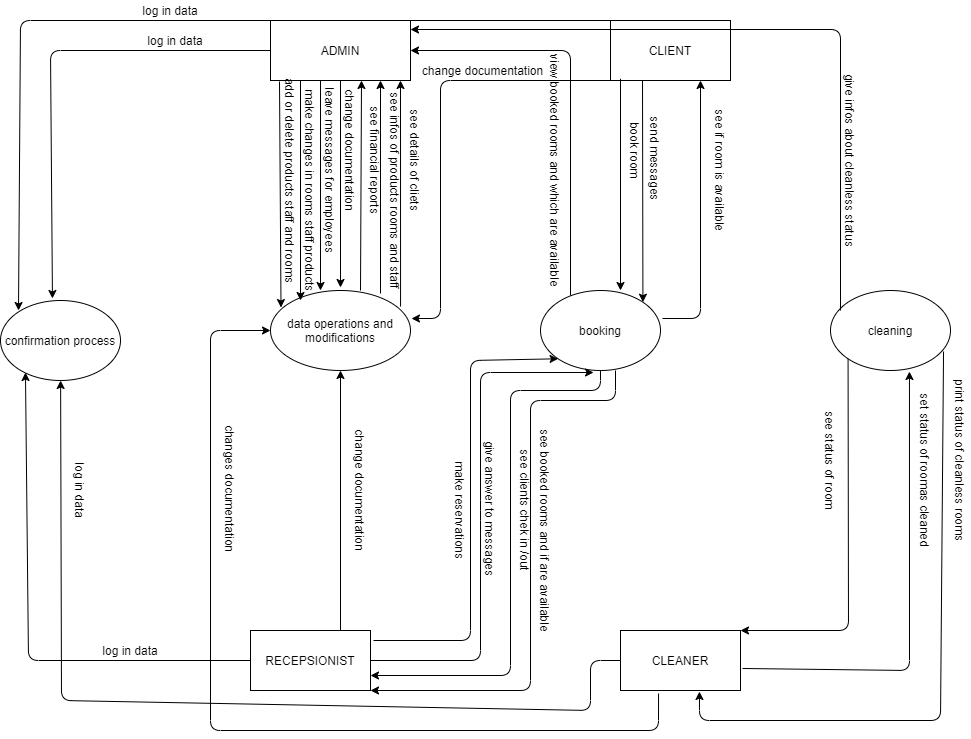

The diagram above was exported from draw.io. Its source (the exported page's mxGraphModel, read from the mxfile embedded in the PNG):
<mxGraphModel dx="1023" dy="374" grid="1" gridSize="10" guides="1" tooltips="1" connect="1" arrows="1" fold="1" page="1" pageScale="1" pageWidth="850" pageHeight="1100" math="0" shadow="0">
  <root>
    <mxCell id="0" />
    <mxCell id="1" parent="0" />
    <mxCell id="zpEb9GnJ2ukm8_gmLN1c-2" value="SYSTEM" style="ellipse;whiteSpace=wrap;html=1;" vertex="1" parent="1">
      <mxGeometry x="390.58" y="300" width="279.42" height="170" as="geometry" />
    </mxCell>
    <mxCell id="zpEb9GnJ2ukm8_gmLN1c-3" value="CUSTOMER" style="rounded=0;whiteSpace=wrap;html=1;" vertex="1" parent="1">
      <mxGeometry x="750" y="140" width="120" height="60" as="geometry" />
    </mxCell>
    <mxCell id="zpEb9GnJ2ukm8_gmLN1c-4" value="&lt;span&gt;RECEPSIONIST&lt;/span&gt;" style="rounded=0;whiteSpace=wrap;html=1;" vertex="1" parent="1">
      <mxGeometry x="760" y="640" width="120" height="60" as="geometry" />
    </mxCell>
    <mxCell id="zpEb9GnJ2ukm8_gmLN1c-5" value="ADMIN" style="rounded=0;whiteSpace=wrap;html=1;" vertex="1" parent="1">
      <mxGeometry x="120" y="140" width="120" height="60" as="geometry" />
    </mxCell>
    <mxCell id="zpEb9GnJ2ukm8_gmLN1c-6" value="CLEANER" style="rounded=0;whiteSpace=wrap;html=1;" vertex="1" parent="1">
      <mxGeometry x="120" y="640" width="120" height="60" as="geometry" />
    </mxCell>
    <mxCell id="zpEb9GnJ2ukm8_gmLN1c-7" value="" style="endArrow=classic;html=1;exitX=1.017;exitY=0.367;exitDx=0;exitDy=0;exitPerimeter=0;entryX=0;entryY=0.75;entryDx=0;entryDy=0;" edge="1" parent="1" source="zpEb9GnJ2ukm8_gmLN1c-5" target="zpEb9GnJ2ukm8_gmLN1c-8">
      <mxGeometry width="50" height="50" relative="1" as="geometry">
        <mxPoint x="290" y="310" as="sourcePoint" />
        <mxPoint x="340" y="260" as="targetPoint" />
      </mxGeometry>
    </mxCell>
    <mxCell id="zpEb9GnJ2ukm8_gmLN1c-8" value="change documentation" style="text;html=1;strokeColor=none;fillColor=none;align=center;verticalAlign=middle;whiteSpace=wrap;rounded=0;rotation=40;" vertex="1" parent="1">
      <mxGeometry x="290" y="230" width="130" height="20" as="geometry" />
    </mxCell>
    <mxCell id="zpEb9GnJ2ukm8_gmLN1c-10" value="" style="endArrow=classic;html=1;exitX=1;exitY=0.5;exitDx=0;exitDy=0;entryX=0;entryY=0;entryDx=0;entryDy=0;" edge="1" parent="1" source="zpEb9GnJ2ukm8_gmLN1c-11" target="zpEb9GnJ2ukm8_gmLN1c-2">
      <mxGeometry width="50" height="50" relative="1" as="geometry">
        <mxPoint x="290" y="310" as="sourcePoint" />
        <mxPoint x="370" y="290" as="targetPoint" />
      </mxGeometry>
    </mxCell>
    <mxCell id="zpEb9GnJ2ukm8_gmLN1c-11" value="Add or delet rooms" style="text;html=1;strokeColor=none;fillColor=none;align=center;verticalAlign=middle;whiteSpace=wrap;rounded=0;rotation=40;" vertex="1" parent="1">
      <mxGeometry x="270" y="230" width="110" height="30" as="geometry" />
    </mxCell>
    <mxCell id="zpEb9GnJ2ukm8_gmLN1c-12" value="" style="endArrow=classic;html=1;exitX=1;exitY=0.75;exitDx=0;exitDy=0;" edge="1" parent="1" source="zpEb9GnJ2ukm8_gmLN1c-5" target="zpEb9GnJ2ukm8_gmLN1c-11">
      <mxGeometry width="50" height="50" relative="1" as="geometry">
        <mxPoint x="240" y="185" as="sourcePoint" />
        <mxPoint x="399.96000000000004" y="320" as="targetPoint" />
      </mxGeometry>
    </mxCell>
    <mxCell id="zpEb9GnJ2ukm8_gmLN1c-13" value="" style="endArrow=classic;html=1;exitX=1;exitY=0.5;exitDx=0;exitDy=0;entryX=0.22;entryY=0.082;entryDx=0;entryDy=0;entryPerimeter=0;" edge="1" parent="1" source="zpEb9GnJ2ukm8_gmLN1c-8" target="zpEb9GnJ2ukm8_gmLN1c-2">
      <mxGeometry width="50" height="50" relative="1" as="geometry">
        <mxPoint x="290" y="310" as="sourcePoint" />
        <mxPoint x="340" y="260" as="targetPoint" />
      </mxGeometry>
    </mxCell>
    <mxCell id="zpEb9GnJ2ukm8_gmLN1c-15" value="" style="endArrow=classic;html=1;exitX=1;exitY=1;exitDx=0;exitDy=0;entryX=0;entryY=0.5;entryDx=0;entryDy=0;" edge="1" parent="1" source="zpEb9GnJ2ukm8_gmLN1c-5" target="zpEb9GnJ2ukm8_gmLN1c-16">
      <mxGeometry width="50" height="50" relative="1" as="geometry">
        <mxPoint x="290" y="310" as="sourcePoint" />
        <mxPoint x="280" y="230" as="targetPoint" />
      </mxGeometry>
    </mxCell>
    <mxCell id="zpEb9GnJ2ukm8_gmLN1c-16" value="Modify infos and rooms" style="text;html=1;strokeColor=none;fillColor=none;align=center;verticalAlign=middle;whiteSpace=wrap;rounded=0;rotation=40;" vertex="1" parent="1">
      <mxGeometry x="255.58" y="258.39" width="135" height="20" as="geometry" />
    </mxCell>
    <mxCell id="zpEb9GnJ2ukm8_gmLN1c-17" value="" style="endArrow=classic;html=1;exitX=1;exitY=0.5;exitDx=0;exitDy=0;entryX=0.102;entryY=0.212;entryDx=0;entryDy=0;entryPerimeter=0;" edge="1" parent="1" source="zpEb9GnJ2ukm8_gmLN1c-16" target="zpEb9GnJ2ukm8_gmLN1c-2">
      <mxGeometry width="50" height="50" relative="1" as="geometry">
        <mxPoint x="350" y="350" as="sourcePoint" />
        <mxPoint x="381.372000089469" y="375.0018363461586" as="targetPoint" />
      </mxGeometry>
    </mxCell>
    <mxCell id="zpEb9GnJ2ukm8_gmLN1c-18" value="" style="endArrow=classic;html=1;entryX=0;entryY=0.25;entryDx=0;entryDy=0;" edge="1" parent="1" target="zpEb9GnJ2ukm8_gmLN1c-19">
      <mxGeometry width="50" height="50" relative="1" as="geometry">
        <mxPoint x="220" y="201" as="sourcePoint" />
        <mxPoint x="240" y="220" as="targetPoint" />
        <Array as="points" />
      </mxGeometry>
    </mxCell>
    <mxCell id="zpEb9GnJ2ukm8_gmLN1c-19" value="add or delete staff&amp;amp;products" style="text;html=1;strokeColor=none;fillColor=none;align=center;verticalAlign=middle;whiteSpace=wrap;rounded=0;rotation=40;" vertex="1" parent="1">
      <mxGeometry x="227.83" y="272.42" width="161.46" height="20" as="geometry" />
    </mxCell>
    <mxCell id="zpEb9GnJ2ukm8_gmLN1c-20" value="" style="endArrow=classic;html=1;exitX=1;exitY=0.25;exitDx=0;exitDy=0;entryX=0.041;entryY=0.282;entryDx=0;entryDy=0;entryPerimeter=0;" edge="1" parent="1" source="zpEb9GnJ2ukm8_gmLN1c-19" target="zpEb9GnJ2ukm8_gmLN1c-2">
      <mxGeometry width="50" height="50" relative="1" as="geometry">
        <mxPoint x="350" y="360" as="sourcePoint" />
        <mxPoint x="381.372000089469" y="385.0018363461586" as="targetPoint" />
      </mxGeometry>
    </mxCell>
    <mxCell id="zpEb9GnJ2ukm8_gmLN1c-22" value="" style="endArrow=classic;html=1;entryX=0.75;entryY=1;entryDx=0;entryDy=0;" edge="1" parent="1" source="zpEb9GnJ2ukm8_gmLN1c-23" target="zpEb9GnJ2ukm8_gmLN1c-5">
      <mxGeometry width="50" height="50" relative="1" as="geometry">
        <mxPoint x="390" y="350" as="sourcePoint" />
        <mxPoint x="390" y="350" as="targetPoint" />
        <Array as="points" />
      </mxGeometry>
    </mxCell>
    <mxCell id="zpEb9GnJ2ukm8_gmLN1c-23" value="&amp;nbsp; &amp;nbsp; &amp;nbsp; Clients&amp;nbsp; &amp;nbsp; &amp;nbsp; information" style="text;html=1;strokeColor=none;fillColor=none;align=center;verticalAlign=middle;whiteSpace=wrap;rounded=0;" vertex="1" parent="1">
      <mxGeometry x="150" y="330" width="120" height="20" as="geometry" />
    </mxCell>
    <mxCell id="zpEb9GnJ2ukm8_gmLN1c-24" value="" style="endArrow=classic;html=1;entryX=0.75;entryY=1;entryDx=0;entryDy=0;" edge="1" parent="1" target="zpEb9GnJ2ukm8_gmLN1c-23">
      <mxGeometry width="50" height="50" relative="1" as="geometry">
        <mxPoint x="390" y="350" as="sourcePoint" />
        <mxPoint x="280" y="350" as="targetPoint" />
        <Array as="points" />
      </mxGeometry>
    </mxCell>
    <mxCell id="zpEb9GnJ2ukm8_gmLN1c-25" value="" style="endArrow=classic;html=1;entryX=0.5;entryY=1;entryDx=0;entryDy=0;" edge="1" parent="1" target="zpEb9GnJ2ukm8_gmLN1c-5">
      <mxGeometry width="50" height="50" relative="1" as="geometry">
        <mxPoint x="390" y="370" as="sourcePoint" />
        <mxPoint x="191.372000089469" y="405.0018363461586" as="targetPoint" />
        <Array as="points">
          <mxPoint x="180" y="370" />
        </Array>
      </mxGeometry>
    </mxCell>
    <mxCell id="zpEb9GnJ2ukm8_gmLN1c-26" value="Bookings&amp;nbsp;" style="text;html=1;strokeColor=none;fillColor=none;align=center;verticalAlign=middle;whiteSpace=wrap;rounded=0;" vertex="1" parent="1">
      <mxGeometry x="220" y="350" width="150" height="20" as="geometry" />
    </mxCell>
    <mxCell id="zpEb9GnJ2ukm8_gmLN1c-29" value="" style="endArrow=classic;html=1;entryX=0.358;entryY=1.017;entryDx=0;entryDy=0;entryPerimeter=0;" edge="1" parent="1" source="zpEb9GnJ2ukm8_gmLN1c-2" target="zpEb9GnJ2ukm8_gmLN1c-5">
      <mxGeometry width="50" height="50" relative="1" as="geometry">
        <mxPoint x="390" y="390" as="sourcePoint" />
        <mxPoint x="120" y="290" as="targetPoint" />
        <Array as="points">
          <mxPoint x="163" y="390" />
          <mxPoint x="160" y="290" />
        </Array>
      </mxGeometry>
    </mxCell>
    <mxCell id="zpEb9GnJ2ukm8_gmLN1c-30" value="staff and products data" style="text;html=1;strokeColor=none;fillColor=none;align=center;verticalAlign=middle;whiteSpace=wrap;rounded=0;" vertex="1" parent="1">
      <mxGeometry x="220" y="370" width="140" height="20" as="geometry" />
    </mxCell>
    <mxCell id="zpEb9GnJ2ukm8_gmLN1c-31" value="" style="endArrow=classic;html=1;entryX=0.175;entryY=1.017;entryDx=0;entryDy=0;entryPerimeter=0;" edge="1" parent="1" target="zpEb9GnJ2ukm8_gmLN1c-5">
      <mxGeometry width="50" height="50" relative="1" as="geometry">
        <mxPoint x="390" y="410" as="sourcePoint" />
        <mxPoint x="131" y="200" as="targetPoint" />
        <Array as="points">
          <mxPoint x="140" y="410" />
        </Array>
      </mxGeometry>
    </mxCell>
    <mxCell id="zpEb9GnJ2ukm8_gmLN1c-32" value="Financial dealings" style="text;html=1;strokeColor=none;fillColor=none;align=center;verticalAlign=middle;whiteSpace=wrap;rounded=0;" vertex="1" parent="1">
      <mxGeometry x="240" y="390" width="110" height="20" as="geometry" />
    </mxCell>
    <mxCell id="zpEb9GnJ2ukm8_gmLN1c-35" value="" style="endArrow=classic;html=1;entryX=0.15;entryY=-0.05;entryDx=0;entryDy=0;entryPerimeter=0;exitX=0.041;exitY=0.706;exitDx=0;exitDy=0;exitPerimeter=0;" edge="1" parent="1" source="zpEb9GnJ2ukm8_gmLN1c-2" target="zpEb9GnJ2ukm8_gmLN1c-6">
      <mxGeometry width="50" height="50" relative="1" as="geometry">
        <mxPoint x="200" y="450" as="sourcePoint" />
        <mxPoint x="397.0066599999999" y="417.98" as="targetPoint" />
        <Array as="points">
          <mxPoint x="138" y="418" />
        </Array>
      </mxGeometry>
    </mxCell>
    <mxCell id="zpEb9GnJ2ukm8_gmLN1c-34" value="informs room status" style="text;html=1;strokeColor=none;fillColor=none;align=center;verticalAlign=middle;whiteSpace=wrap;rounded=0;" vertex="1" parent="1">
      <mxGeometry x="210" y="420" width="120" height="20" as="geometry" />
    </mxCell>
    <mxCell id="zpEb9GnJ2ukm8_gmLN1c-37" value="" style="endArrow=classic;html=1;exitX=0.7;exitY=0;exitDx=0;exitDy=0;exitPerimeter=0;entryX=0.052;entryY=0.753;entryDx=0;entryDy=0;entryPerimeter=0;" edge="1" parent="1" source="zpEb9GnJ2ukm8_gmLN1c-6" target="zpEb9GnJ2ukm8_gmLN1c-2">
      <mxGeometry width="50" height="50" relative="1" as="geometry">
        <mxPoint x="300" y="540" as="sourcePoint" />
        <mxPoint x="410" y="420" as="targetPoint" />
      </mxGeometry>
    </mxCell>
    <mxCell id="zpEb9GnJ2ukm8_gmLN1c-38" value="" style="endArrow=classic;html=1;entryX=0.087;entryY=0.794;entryDx=0;entryDy=0;entryPerimeter=0;exitX=0.917;exitY=-0.033;exitDx=0;exitDy=0;exitPerimeter=0;" edge="1" parent="1" source="zpEb9GnJ2ukm8_gmLN1c-6" target="zpEb9GnJ2ukm8_gmLN1c-2">
      <mxGeometry width="50" height="50" relative="1" as="geometry">
        <mxPoint x="300" y="650" as="sourcePoint" />
        <mxPoint x="232" y="639" as="targetPoint" />
      </mxGeometry>
    </mxCell>
    <mxCell id="zpEb9GnJ2ukm8_gmLN1c-39" value="" style="endArrow=classic;html=1;entryX=0;entryY=1;entryDx=0;entryDy=0;exitX=1;exitY=0.25;exitDx=0;exitDy=0;" edge="1" parent="1" source="zpEb9GnJ2ukm8_gmLN1c-6" target="zpEb9GnJ2ukm8_gmLN1c-2">
      <mxGeometry width="50" height="50" relative="1" as="geometry">
        <mxPoint x="300" y="660" as="sourcePoint" />
        <mxPoint x="425.372000089469" y="575.0018363461586" as="targetPoint" />
      </mxGeometry>
    </mxCell>
    <mxCell id="zpEb9GnJ2ukm8_gmLN1c-40" value="Change documentations" style="text;html=1;strokeColor=none;fillColor=none;align=center;verticalAlign=middle;whiteSpace=wrap;rounded=0;rotation=-45;" vertex="1" parent="1">
      <mxGeometry x="220" y="510" width="160" height="24.64" as="geometry" />
    </mxCell>
    <mxCell id="zpEb9GnJ2ukm8_gmLN1c-41" value="declare rooms if cleaned" style="text;html=1;strokeColor=none;fillColor=none;align=center;verticalAlign=middle;whiteSpace=wrap;rounded=0;rotation=-45;" vertex="1" parent="1">
      <mxGeometry x="243.07999999999998" y="530" width="136.92" height="20" as="geometry" />
    </mxCell>
    <mxCell id="zpEb9GnJ2ukm8_gmLN1c-43" value="controls rooms status" style="text;html=1;strokeColor=none;fillColor=none;align=center;verticalAlign=middle;whiteSpace=wrap;rounded=0;rotation=-45;" vertex="1" parent="1">
      <mxGeometry x="260" y="540" width="130" height="20" as="geometry" />
    </mxCell>
    <mxCell id="zpEb9GnJ2ukm8_gmLN1c-45" value="" style="endArrow=classic;html=1;entryX=0.785;entryY=0.076;entryDx=0;entryDy=0;exitX=0;exitY=0.25;exitDx=0;exitDy=0;entryPerimeter=0;" edge="1" parent="1" source="zpEb9GnJ2ukm8_gmLN1c-3" target="zpEb9GnJ2ukm8_gmLN1c-2">
      <mxGeometry width="50" height="50" relative="1" as="geometry">
        <mxPoint x="750" y="178.03" as="sourcePoint" />
        <mxPoint x="597.90964" y="330" as="targetPoint" />
      </mxGeometry>
    </mxCell>
    <mxCell id="zpEb9GnJ2ukm8_gmLN1c-46" value="" style="endArrow=classic;html=1;entryX=1;entryY=0;entryDx=0;entryDy=0;exitX=0;exitY=0.25;exitDx=0;exitDy=0;" edge="1" parent="1" target="zpEb9GnJ2ukm8_gmLN1c-2">
      <mxGeometry width="50" height="50" relative="1" as="geometry">
        <mxPoint x="750" y="190" as="sourcePoint" />
        <mxPoint x="597.90964" y="341.97" as="targetPoint" />
      </mxGeometry>
    </mxCell>
    <mxCell id="zpEb9GnJ2ukm8_gmLN1c-47" value="" style="endArrow=classic;html=1;entryX=0.907;entryY=0.2;entryDx=0;entryDy=0;exitX=0;exitY=0.25;exitDx=0;exitDy=0;entryPerimeter=0;" edge="1" parent="1" target="zpEb9GnJ2ukm8_gmLN1c-2">
      <mxGeometry width="50" height="50" relative="1" as="geometry">
        <mxPoint x="762.09" y="200" as="sourcePoint" />
        <mxPoint x="609.99964" y="351.97" as="targetPoint" />
      </mxGeometry>
    </mxCell>
    <mxCell id="zpEb9GnJ2ukm8_gmLN1c-48" value="" style="endArrow=classic;html=1;entryX=0.608;entryY=1.033;entryDx=0;entryDy=0;exitX=1;exitY=0.365;exitDx=0;exitDy=0;entryPerimeter=0;exitPerimeter=0;" edge="1" parent="1" source="zpEb9GnJ2ukm8_gmLN1c-2" target="zpEb9GnJ2ukm8_gmLN1c-3">
      <mxGeometry width="50" height="50" relative="1" as="geometry">
        <mxPoint x="790" y="360" as="sourcePoint" />
        <mxPoint x="637.90964" y="511.97" as="targetPoint" />
        <Array as="points">
          <mxPoint x="823" y="362" />
        </Array>
      </mxGeometry>
    </mxCell>
    <mxCell id="zpEb9GnJ2ukm8_gmLN1c-49" value="infos if rooms are available" style="text;html=1;strokeColor=none;fillColor=none;align=center;verticalAlign=middle;whiteSpace=wrap;rounded=0;" vertex="1" parent="1">
      <mxGeometry x="670" y="340" width="150" height="20" as="geometry" />
    </mxCell>
    <mxCell id="zpEb9GnJ2ukm8_gmLN1c-50" value="Book room" style="text;html=1;strokeColor=none;fillColor=none;align=center;verticalAlign=middle;whiteSpace=wrap;rounded=0;rotation=-45;" vertex="1" parent="1">
      <mxGeometry x="610" y="220" width="80" height="20" as="geometry" />
    </mxCell>
    <mxCell id="zpEb9GnJ2ukm8_gmLN1c-51" value="register" style="text;html=1;strokeColor=none;fillColor=none;align=center;verticalAlign=middle;whiteSpace=wrap;rounded=0;rotation=-45;" vertex="1" parent="1">
      <mxGeometry x="640" y="238.39" width="40" height="20" as="geometry" />
    </mxCell>
    <mxCell id="zpEb9GnJ2ukm8_gmLN1c-52" value="" style="endArrow=classic;html=1;entryX=0.717;entryY=0.029;entryDx=0;entryDy=0;exitX=0;exitY=0;exitDx=0;exitDy=0;entryPerimeter=0;" edge="1" parent="1" source="zpEb9GnJ2ukm8_gmLN1c-3" target="zpEb9GnJ2ukm8_gmLN1c-2">
      <mxGeometry width="50" height="50" relative="1" as="geometry">
        <mxPoint x="750" y="140" as="sourcePoint" />
        <mxPoint x="597.90964" y="306.97" as="targetPoint" />
      </mxGeometry>
    </mxCell>
    <mxCell id="zpEb9GnJ2ukm8_gmLN1c-53" value="change documentation" style="text;html=1;strokeColor=none;fillColor=none;align=center;verticalAlign=middle;whiteSpace=wrap;rounded=0;rotation=-45;" vertex="1" parent="1">
      <mxGeometry x="590" y="250" width="170" height="20" as="geometry" />
    </mxCell>
    <mxCell id="zpEb9GnJ2ukm8_gmLN1c-54" value="send messages&amp;nbsp;" style="text;html=1;strokeColor=none;fillColor=none;align=center;verticalAlign=middle;whiteSpace=wrap;rounded=0;rotation=-45;" vertex="1" parent="1">
      <mxGeometry x="640" y="260" width="95" height="20" as="geometry" />
    </mxCell>
    <mxCell id="zpEb9GnJ2ukm8_gmLN1c-55" value="" style="endArrow=classic;html=1;entryX=0.817;entryY=0.017;entryDx=0;entryDy=0;entryPerimeter=0;exitX=1;exitY=0.5;exitDx=0;exitDy=0;" edge="1" parent="1" source="zpEb9GnJ2ukm8_gmLN1c-2" target="zpEb9GnJ2ukm8_gmLN1c-4">
      <mxGeometry width="50" height="50" relative="1" as="geometry">
        <mxPoint x="680" y="385" as="sourcePoint" />
        <mxPoint x="730" y="550" as="targetPoint" />
        <Array as="points">
          <mxPoint x="760" y="385" />
          <mxPoint x="857" y="385" />
        </Array>
      </mxGeometry>
    </mxCell>
    <mxCell id="zpEb9GnJ2ukm8_gmLN1c-56" value="" style="endArrow=classic;html=1;exitX=0;exitY=1;exitDx=0;exitDy=0;" edge="1" parent="1" source="zpEb9GnJ2ukm8_gmLN1c-62">
      <mxGeometry width="50" height="50" relative="1" as="geometry">
        <mxPoint x="680" y="450" as="sourcePoint" />
        <mxPoint x="839" y="640" as="targetPoint" />
        <Array as="points">
          <mxPoint x="839" y="403" />
        </Array>
      </mxGeometry>
    </mxCell>
    <mxCell id="zpEb9GnJ2ukm8_gmLN1c-57" value="" style="endArrow=classic;html=1;entryX=1;entryY=1;entryDx=0;entryDy=0;exitX=0.5;exitY=0;exitDx=0;exitDy=0;" edge="1" parent="1" source="zpEb9GnJ2ukm8_gmLN1c-4" target="zpEb9GnJ2ukm8_gmLN1c-2">
      <mxGeometry width="50" height="50" relative="1" as="geometry">
        <mxPoint x="680" y="630" as="sourcePoint" />
        <mxPoint x="527.90964" y="781.97" as="targetPoint" />
      </mxGeometry>
    </mxCell>
    <mxCell id="zpEb9GnJ2ukm8_gmLN1c-58" value="" style="endArrow=classic;html=1;exitX=0.125;exitY=-0.05;exitDx=0;exitDy=0;exitPerimeter=0;entryX=0.749;entryY=0.935;entryDx=0;entryDy=0;entryPerimeter=0;" edge="1" parent="1" source="zpEb9GnJ2ukm8_gmLN1c-4" target="zpEb9GnJ2ukm8_gmLN1c-2">
      <mxGeometry width="50" height="50" relative="1" as="geometry">
        <mxPoint x="700" y="750" as="sourcePoint" />
        <mxPoint x="520" y="680" as="targetPoint" />
      </mxGeometry>
    </mxCell>
    <mxCell id="zpEb9GnJ2ukm8_gmLN1c-59" value="" style="endArrow=classic;html=1;entryX=0.639;entryY=1;entryDx=0;entryDy=0;exitX=-0.017;exitY=0.383;exitDx=0;exitDy=0;entryPerimeter=0;exitPerimeter=0;" edge="1" parent="1" source="zpEb9GnJ2ukm8_gmLN1c-4" target="zpEb9GnJ2ukm8_gmLN1c-2">
      <mxGeometry width="50" height="50" relative="1" as="geometry">
        <mxPoint x="580" y="560" as="sourcePoint" />
        <mxPoint x="427.90963999999997" y="711.97" as="targetPoint" />
      </mxGeometry>
    </mxCell>
    <mxCell id="zpEb9GnJ2ukm8_gmLN1c-60" value="" style="endArrow=classic;html=1;entryX=0.5;entryY=0;entryDx=0;entryDy=0;exitX=0.971;exitY=0.694;exitDx=0;exitDy=0;exitPerimeter=0;" edge="1" parent="1" source="zpEb9GnJ2ukm8_gmLN1c-2" target="zpEb9GnJ2ukm8_gmLN1c-4">
      <mxGeometry width="50" height="50" relative="1" as="geometry">
        <mxPoint x="787.1199999999999" y="493.496" as="sourcePoint" />
        <mxPoint x="598.9596399999999" y="631.97" as="targetPoint" />
        <Array as="points">
          <mxPoint x="820" y="421" />
        </Array>
      </mxGeometry>
    </mxCell>
    <mxCell id="zpEb9GnJ2ukm8_gmLN1c-61" value="infos about new bookings" style="text;html=1;strokeColor=none;fillColor=none;align=center;verticalAlign=middle;whiteSpace=wrap;rounded=0;" vertex="1" parent="1">
      <mxGeometry x="645" y="370" width="235" height="20" as="geometry" />
    </mxCell>
    <mxCell id="zpEb9GnJ2ukm8_gmLN1c-62" value="Rooms bookes and if are available" style="text;html=1;strokeColor=none;fillColor=none;align=center;verticalAlign=middle;whiteSpace=wrap;rounded=0;" vertex="1" parent="1">
      <mxGeometry x="667.5" y="380" width="190" height="20" as="geometry" />
    </mxCell>
    <mxCell id="zpEb9GnJ2ukm8_gmLN1c-70" value="get messages&amp;nbsp;" style="text;html=1;strokeColor=none;fillColor=none;align=center;verticalAlign=middle;whiteSpace=wrap;rounded=0;" vertex="1" parent="1">
      <mxGeometry x="710" y="400" width="90" height="20" as="geometry" />
    </mxCell>
    <mxCell id="zpEb9GnJ2ukm8_gmLN1c-71" value="change documentation" style="text;html=1;strokeColor=none;fillColor=none;align=center;verticalAlign=middle;whiteSpace=wrap;rounded=0;rotation=45;" vertex="1" parent="1">
      <mxGeometry x="680" y="530" width="140" height="20" as="geometry" />
    </mxCell>
    <mxCell id="zpEb9GnJ2ukm8_gmLN1c-75" value="&lt;span&gt;make reservations&lt;/span&gt;" style="text;html=1;strokeColor=none;fillColor=none;align=center;verticalAlign=middle;whiteSpace=wrap;rounded=0;rotation=45;" vertex="1" parent="1">
      <mxGeometry x="660" y="550" width="130" height="20" as="geometry" />
    </mxCell>
    <mxCell id="zpEb9GnJ2ukm8_gmLN1c-76" value="give answers to messages&amp;nbsp;" style="text;html=1;strokeColor=none;fillColor=none;align=center;verticalAlign=middle;whiteSpace=wrap;rounded=0;rotation=45;" vertex="1" parent="1">
      <mxGeometry x="620" y="580" width="170" height="20" as="geometry" />
    </mxCell>
  </root>
</mxGraphModel>